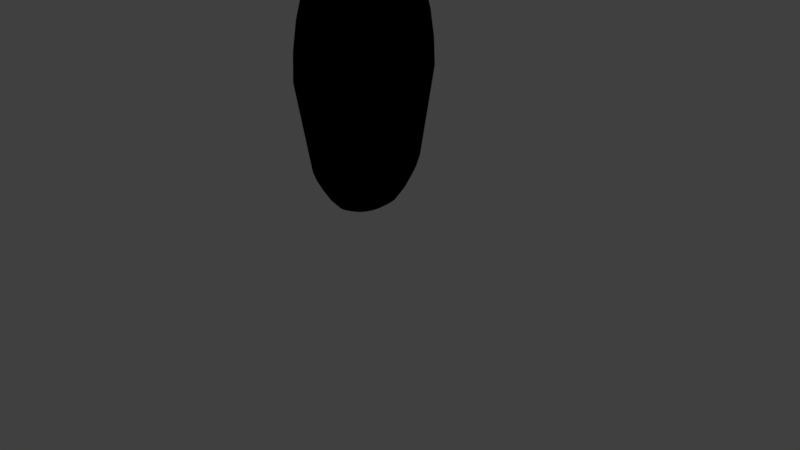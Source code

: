 # Source: NPC_marker.blend  (saved by Blender 2.79.0; exported with 4.5.12 LTS)
import bpy
from mathutils import Matrix  # noqa: F401  (used for matrix-valued properties, if any)

bpy.ops.wm.read_factory_settings(use_empty=True)
scene = bpy.context.scene
scene.name = 'Scene'

# ---- collections
col_collection_1 = bpy.data.collections.new('Collection 1'); scene.collection.children.link(col_collection_1)

# ---- materials (node trees are filled in below, after node groups)
mat_material_001 = bpy.data.materials.new('Material.001')
mat_material_001.alpha_threshold = 0.0
mat_material_001.use_transparent_shadow = False
mat_material_001.diffuse_color = (0.0, 0.0, 0.0, 1.0)
mat_material_001.roughness = 0.5
mat_material_001.specular_intensity = 0.0

# ---- material node trees

# ---- world
world_world = bpy.data.worlds.new('World'); scene.world = world_world
world_world.color = (0.05088, 0.05088, 0.05088)
world_world.use_sun_shadow = False
world_world.sun_shadow_jitter_overblur = 0.0
world_world.cycles.sampling_method = 'MANUAL'

# ---- cameras
cam_camera = bpy.data.cameras.new('Camera')
cam_camera.clip_end = 100.0
cam_camera.lens = 35.0
cam_camera.sensor_width = 32.0
cam_camera.sensor_height = 18.0
cam_camera.ortho_scale = 7.314
cam_camera.dof.focus_distance = 0.0
cam_camera.dof.aperture_fstop = 128.0

# ---- lights
light_lamp = bpy.data.lights.new('Lamp', 'POINT')
light_lamp.transmission_factor = 0.0
light_lamp.cutoff_distance = 30.0
light_lamp.energy = 100.0
light_lamp.shadow_buffer_clip_start = 1.001
light_lamp.shadow_soft_size = 0.1
light_lamp.shadow_maximum_resolution = 0.006
light_lamp.use_absolute_resolution = True

# ---- meshes
me_sphere = bpy.data.meshes.new('Sphere')
me_sphere.from_pydata([(0.0, 0.1951, 0.9808), (0.0, 0.3827, 0.9239), (0.0, 0.5556, 0.8315), (0.0, 0.7071, 0.7071), (0.0, 0.8315, 0.5556), (0.0, 0.9239, 0.3827), (0.0, 0.9808, 0.1951), (0.0, 1.0, 7.55e-08), (0.0, 0.9808, -0.1951), (0.0, 0.5556, -0.8315), (0.03806, 0.1913, 0.9808), (0.07466, 0.3753, 0.9239), (0.1084, 0.5449, 0.8315), (0.1379, 0.6935, 0.7071), (0.1622, 0.8155, 0.5556), (0.1802, 0.9061, 0.3827), (0.1913, 0.9619, 0.1951), (0.1951, 0.9808, 7.55e-08), (0.1913, 0.9619, -0.1951), (0.1802, 0.9061, -0.3827), (0.1622, 0.8155, -0.5556), (0.1379, 0.6935, -0.7071), (0.1084, 0.5449, -0.8315), (0.07466, 0.3753, -0.9239), (0.03806, 0.1913, -0.9808), (0.07466, 0.1802, 0.9808), (0.1464, 0.3536, 0.9239), (0.2126, 0.5133, 0.8315), (0.2706, 0.6533, 0.7071), (0.3182, 0.7682, 0.5556), (0.3536, 0.8536, 0.3827), (0.3753, 0.9061, 0.1951), (0.3827, 0.9239, 7.55e-08), (0.3753, 0.9061, -0.1951), (0.3536, 0.8536, -0.3827), (0.3182, 0.7682, -0.5556), (0.2706, 0.6533, -0.7071), (0.2126, 0.5133, -0.8315), (0.1464, 0.3536, -0.9239), (0.07466, 0.1802, -0.9808), (0.1084, 0.1622, 0.9808), (0.2126, 0.3182, 0.9239), (0.3087, 0.4619, 0.8315), (0.3928, 0.5879, 0.7071), (0.4619, 0.6913, 0.5556), (0.5133, 0.7682, 0.3827), (0.5449, 0.8155, 0.1951), (0.5556, 0.8315, 7.55e-08), (0.5449, 0.8155, -0.1951), (0.5133, 0.7682, -0.3827), (0.4619, 0.6913, -0.5556), (0.3928, 0.5879, -0.7071), (0.3087, 0.4619, -0.8315), (0.2126, 0.3182, -0.9239), (0.1084, 0.1622, -0.9808), (0.1379, 0.1379, 0.9808), (0.2706, 0.2706, 0.9239), (0.3928, 0.3928, 0.8315), (0.5, 0.5, 0.7071), (0.5879, 0.5879, 0.5556), (0.6533, 0.6533, 0.3827), (0.6935, 0.6935, 0.1951), (0.7071, 0.7071, 7.55e-08), (0.6935, 0.6935, -0.1951), (0.6533, 0.6533, -0.3827), (0.5879, 0.5879, -0.5556), (0.5, 0.5, -0.7071), (0.3928, 0.3928, -0.8315), (0.2706, 0.2706, -0.9239), (0.1379, 0.1379, -0.9808), (0.1622, 0.1084, 0.9808), (0.3182, 0.2126, 0.9239), (0.4619, 0.3087, 0.8315), (0.5879, 0.3928, 0.7071), (0.6913, 0.4619, 0.5556), (0.7682, 0.5133, 0.3827), (0.8155, 0.5449, 0.1951), (0.8315, 0.5556, 7.55e-08), (0.8155, 0.5449, -0.1951), (0.7682, 0.5133, -0.3827), (0.6913, 0.4619, -0.5556), (0.5879, 0.3928, -0.7071), (0.4619, 0.3087, -0.8315), (0.3182, 0.2126, -0.9239), (0.1622, 0.1084, -0.9808), (0.1802, 0.07466, 0.9808), (0.3536, 0.1464, 0.9239), (0.5133, 0.2126, 0.8315), (0.6533, 0.2706, 0.7071), (0.7682, 0.3182, 0.5556), (0.8536, 0.3536, 0.3827), (0.9061, 0.3753, 0.1951), (0.9239, 0.3827, 7.55e-08), (0.9061, 0.3753, -0.1951), (0.8536, 0.3536, -0.3827), (0.7682, 0.3182, -0.5556), (0.6533, 0.2706, -0.7071), (0.5133, 0.2126, -0.8315), (0.3536, 0.1464, -0.9239), (0.1802, 0.07466, -0.9808), (0.1913, 0.03806, 0.9808), (0.3753, 0.07466, 0.9239), (0.5449, 0.1084, 0.8315), (0.6935, 0.1379, 0.7071), (0.8155, 0.1622, 0.5556), (0.9061, 0.1802, 0.3827), (0.9619, 0.1913, 0.1951), (0.9808, 0.1951, 7.55e-08), (0.9619, 0.1913, -0.1951), (0.9061, 0.1802, -0.3827), (0.8155, 0.1622, -0.5556), (0.6935, 0.1379, -0.7071), (0.5449, 0.1084, -0.8315), (0.3753, 0.07466, -0.9239), (0.1913, 0.03806, -0.9808), (0.1951, -3.266e-07, 0.9808), (0.3827, -3.192e-07, 0.9239), (0.5556, -3.117e-07, 0.8315), (0.7071, -3.192e-07, 0.7071), (0.8315, -3.341e-07, 0.5556), (0.9239, -2.745e-07, 0.3827), (0.9808, -3.937e-07, 0.1951), (1.0, -3.788e-07, 7.55e-08), (0.9808, -3.937e-07, -0.1951), (0.9239, -2.298e-07, -0.3827), (0.8315, -3.341e-07, -0.5556), (0.7071, -3.192e-07, -0.7071), (0.5556, -3.415e-07, -0.8315), (0.3827, -3.043e-07, -0.9239), (0.1951, -3.08e-07, -0.9808), (0.1913, -0.03806, 0.9808), (0.3753, -0.07466, 0.9239), (0.5449, -0.1084, 0.8315), (0.6935, -0.138, 0.7071), (0.8155, -0.1622, 0.5556), (0.9061, -0.1802, 0.3827), (0.9619, -0.1913, 0.1951), (0.9808, -0.1951, 7.55e-08), (0.9619, -0.1913, -0.1951), (0.9061, -0.1802, -0.3827), (0.8155, -0.1622, -0.5556), (0.6935, -0.138, -0.7071), (0.5449, -0.1084, -0.8315), (0.3753, -0.07466, -0.9239), (0.1913, -0.03806, -0.9808), (0.1802, -0.07466, 0.9808), (0.3536, -0.1464, 0.9239), (0.5133, -0.2126, 0.8315), (0.6533, -0.2706, 0.7071), (0.7682, -0.3182, 0.5556), (0.8536, -0.3536, 0.3827), (0.9061, -0.3753, 0.1951), (0.9239, -0.3827, 7.55e-08), (0.9061, -0.3753, -0.1951), (0.8536, -0.3536, -0.3827), (0.7682, -0.3182, -0.5556), (0.6533, -0.2706, -0.7071), (0.5133, -0.2126, -0.8315), (0.3536, -0.1464, -0.9239), (0.1802, -0.07466, -0.9808), (0.1622, -0.1084, 0.9808), (0.3182, -0.2126, 0.9239), (0.4619, -0.3087, 0.8315), (0.5879, -0.3928, 0.7071), (0.6913, -0.4619, 0.5556), (0.7682, -0.5133, 0.3827), (0.8155, -0.5449, 0.1951), (0.8315, -0.5556, 7.55e-08), (0.8155, -0.5449, -0.1951), (0.7682, -0.5133, -0.3827), (0.6913, -0.4619, -0.5556), (0.5879, -0.3928, -0.7071), (0.4619, -0.3087, -0.8315), (0.3182, -0.2126, -0.9239), (0.1622, -0.1084, -0.9808), (0.1379, -0.138, 0.9808), (0.2706, -0.2706, 0.9239), (0.3928, -0.3928, 0.8315), (0.5, -0.5, 0.7071), (0.5879, -0.5879, 0.5556), (0.6533, -0.6533, 0.3827), (0.6935, -0.6935, 0.1951), (0.7071, -0.7071, 7.55e-08), (0.6935, -0.6935, -0.1951), (0.6533, -0.6533, -0.3827), (0.5879, -0.5879, -0.5556), (0.5, -0.5, -0.7071), (0.3928, -0.3928, -0.8315), (0.2706, -0.2706, -0.9239), (0.1379, -0.138, -0.9808), (0.1084, -0.1622, 0.9808), (0.2126, -0.3182, 0.9239), (0.3087, -0.4619, 0.8315), (0.3928, -0.5879, 0.7071), (0.4619, -0.6913, 0.5556), (0.5133, -0.7682, 0.3827), (0.5449, -0.8155, 0.1951), (0.5556, -0.8315, 7.55e-08), (0.5449, -0.8155, -0.1951), (0.5133, -0.7682, -0.3827), (0.4619, -0.6913, -0.5556), (0.3928, -0.5879, -0.7071), (0.3087, -0.4619, -0.8315), (0.2126, -0.3182, -0.9239), (0.1084, -0.1622, -0.9808), (0.0, -3.258e-07, -1.0), (0.07466, -0.1802, 0.9808), (0.1464, -0.3536, 0.9239), (0.2126, -0.5133, 0.8315), (0.2706, -0.6533, 0.7071), (0.3182, -0.7682, 0.5556), (0.3536, -0.8536, 0.3827), (0.3753, -0.9061, 0.1951), (0.3827, -0.9239, 7.55e-08), (0.3753, -0.9061, -0.1951), (0.3536, -0.8536, -0.3827), (0.3182, -0.7682, -0.5556), (0.2706, -0.6533, -0.7071), (0.2126, -0.5133, -0.8315), (0.1464, -0.3536, -0.9239), (0.07466, -0.1802, -0.9808), (0.03806, -0.1913, 0.9808), (0.07466, -0.3753, 0.9239), (0.1084, -0.5449, 0.8315), (0.1379, -0.6935, 0.7071), (0.1622, -0.8155, 0.5556), (0.1802, -0.9061, 0.3827), (0.1913, -0.9619, 0.1951), (0.1951, -0.9808, 7.55e-08), (0.1913, -0.9619, -0.1951), (0.1802, -0.9061, -0.3827), (0.1622, -0.8155, -0.5556), (0.1379, -0.6935, -0.7071), (0.1084, -0.5449, -0.8315), (0.07466, -0.3753, -0.9239), (0.03806, -0.1913, -0.9808), (-7.212e-09, -0.1951, 0.9808), (4.122e-08, -0.3827, 0.9239), (2.632e-08, -0.5556, 0.8315), (-2.584e-08, -0.7071, 0.7071), (-8.544e-08, -0.8315, 0.5556), (6.357e-08, -0.9239, 0.3827), (-8.544e-08, -0.9808, 0.1951), (-1.003e-07, -1.0, 7.55e-08), (-8.544e-08, -0.9808, -0.1951), (6.357e-08, -0.9239, -0.3827), (-8.544e-08, -0.8315, -0.5556), (-2.584e-08, -0.7071, -0.7071), (-1.094e-08, -0.5556, -0.8315), (3.964e-09, -0.3827, -0.9239), (3.964e-09, -0.1951, -0.9808), (-0.03806, -0.1913, 0.9808), (-0.07466, -0.3753, 0.9239), (-0.1084, -0.5449, 0.8315), (-0.1379, -0.6935, 0.7071), (-0.1622, -0.8155, 0.5556), (-0.1802, -0.9061, 0.3827), (-0.1913, -0.9619, 0.1951), (-0.1951, -0.9808, 7.55e-08), (-0.1913, -0.9619, -0.1951), (-0.1802, -0.9061, -0.3827), (-0.1622, -0.8155, -0.5556), (-0.1379, -0.6935, -0.7071), (-0.1084, -0.5449, -0.8315), (-0.07466, -0.3753, -0.9239), (-0.03806, -0.1913, -0.9808), (-0.07466, -0.1802, 0.9808), (-0.1464, -0.3536, 0.9239), (-0.2126, -0.5133, 0.8315), (-0.2706, -0.6533, 0.7071), (-0.3182, -0.7682, 0.5556), (-0.3536, -0.8536, 0.3827), (-0.3753, -0.9061, 0.1951), (-0.3827, -0.9239, 7.55e-08), (-0.3753, -0.9061, -0.1951), (-0.3536, -0.8536, -0.3827), (-0.3182, -0.7682, -0.5556), (-0.2706, -0.6533, -0.7071), (-0.2126, -0.5133, -0.8315), (-0.1464, -0.3536, -0.9239), (-0.07466, -0.1802, -0.9808), (-0.1084, -0.1622, 0.9808), (-0.2126, -0.3182, 0.9239), (-0.3087, -0.4619, 0.8315), (-0.3928, -0.5879, 0.7071), (-0.4619, -0.6913, 0.5556), (-0.5133, -0.7682, 0.3827), (-0.5449, -0.8155, 0.1951), (-0.5556, -0.8315, 7.55e-08), (-0.5449, -0.8155, -0.1951), (-0.5133, -0.7682, -0.3827), (-0.4619, -0.6913, -0.5556), (-0.3928, -0.5879, -0.7071), (-0.3087, -0.4619, -0.8315), (-0.2126, -0.3182, -0.9239), (-0.1084, -0.1622, -0.9808), (-2.304e-07, -5.562e-07, 1.0), (-0.1379, -0.138, 0.9808), (-0.2706, -0.2706, 0.9239), (-0.3928, -0.3928, 0.8315), (-0.5, -0.5, 0.7071), (-0.5879, -0.5879, 0.5556), (-0.6533, -0.6533, 0.3827), (-0.6935, -0.6935, 0.1951), (-0.7071, -0.7071, 7.55e-08), (-0.6935, -0.6935, -0.1951), (-0.6533, -0.6533, -0.3827), (-0.5879, -0.5879, -0.5556), (-0.5, -0.5, -0.7071), (-0.3928, -0.3928, -0.8315), (-0.2706, -0.2706, -0.9239), (-0.1379, -0.1379, -0.9808), (-0.1622, -0.1084, 0.9808), (-0.3182, -0.2126, 0.9239), (-0.4619, -0.3087, 0.8315), (-0.5879, -0.3928, 0.7071), (-0.6913, -0.4619, 0.5556), (-0.7682, -0.5133, 0.3827), (-0.8155, -0.5449, 0.1951), (-0.8315, -0.5556, 7.55e-08), (-0.8155, -0.5449, -0.1951), (-0.7682, -0.5133, -0.3827), (-0.6913, -0.4619, -0.5556), (-0.5879, -0.3928, -0.7071), (-0.4619, -0.3087, -0.8315), (-0.3182, -0.2126, -0.9239), (-0.1622, -0.1084, -0.9808), (-0.1802, -0.07466, 0.9808), (-0.3536, -0.1464, 0.9239), (-0.5133, -0.2126, 0.8315), (-0.6533, -0.2706, 0.7071), (-0.7682, -0.3182, 0.5556), (-0.8536, -0.3536, 0.3827), (-0.9061, -0.3753, 0.1951), (-0.9239, -0.3827, 7.55e-08), (-0.9061, -0.3753, -0.1951), (-0.8536, -0.3536, -0.3827), (-0.7682, -0.3182, -0.5556), (-0.6533, -0.2706, -0.7071), (-0.5133, -0.2126, -0.8315), (-0.3536, -0.1464, -0.9239), (-0.1802, -0.07466, -0.9808), (-0.1913, -0.03806, 0.9808), (-0.3753, -0.07466, 0.9239), (-0.5449, -0.1084, 0.8315), (-0.6935, -0.1379, 0.7071), (-0.8155, -0.1622, 0.5556), (-0.9061, -0.1802, 0.3827), (-0.9619, -0.1913, 0.1951), (-0.9808, -0.1951, 7.55e-08), (-0.9619, -0.1913, -0.1951), (-0.9061, -0.1802, -0.3827), (-0.8155, -0.1622, -0.5556), (-0.6935, -0.1379, -0.7071), (-0.5449, -0.1084, -0.8315), (-0.3753, -0.07466, -0.9239), (-0.1913, -0.03806, -0.9808), (-0.1951, -3.117e-07, 0.9808), (-0.3827, -2.819e-07, 0.9239), (-0.5556, -2.819e-07, 0.8315), (-0.7071, -1.851e-07, 0.7071), (-0.8315, -1.404e-07, 0.5556), (-0.9239, -3.192e-07, 0.3827), (-0.9808, -9.567e-08, 0.1951), (-1.0, -1.404e-07, 7.55e-08), (-0.9808, -9.567e-08, -0.1951), (-0.9239, -3.192e-07, -0.3827), (-0.8315, -1.404e-07, -0.5556), (-0.7071, -1.851e-07, -0.7071), (-0.5556, -2.596e-07, -0.8315), (-0.3827, -2.521e-07, -0.9239), (-0.1951, -3.155e-07, -0.9808), (-0.1913, 0.03806, 0.9808), (-0.3753, 0.07466, 0.9239), (-0.5449, 0.1084, 0.8315), (-0.6935, 0.1379, 0.7071), (-0.8155, 0.1622, 0.5556), (-0.9061, 0.1802, 0.3827), (-0.9619, 0.1913, 0.1951), (-0.9808, 0.1951, 7.55e-08), (-0.9619, 0.1913, -0.1951), (-0.9061, 0.1802, -0.3827), (-0.8155, 0.1622, -0.5556), (-0.6935, 0.1379, -0.7071), (-0.5449, 0.1084, -0.8315), (-0.3753, 0.07466, -0.9239), (-0.1913, 0.03806, -0.9808), (-0.1802, 0.07466, 0.9808), (-0.3536, 0.1464, 0.9239), (-0.5133, 0.2126, 0.8315), (-0.6533, 0.2706, 0.7071), (-0.7682, 0.3182, 0.5556), (-0.8536, 0.3536, 0.3827), (-0.9061, 0.3753, 0.1951), (-0.9239, 0.3827, 7.55e-08), (-0.9061, 0.3753, -0.1951), (-0.8536, 0.3536, -0.3827), (-0.7682, 0.3182, -0.5556), (-0.6533, 0.2706, -0.7071), (-0.5133, 0.2126, -0.8315), (-0.3536, 0.1464, -0.9239), (-0.1802, 0.07466, -0.9808), (-0.1622, 0.1084, 0.9808), (-0.3182, 0.2126, 0.9239), (-0.4619, 0.3087, 0.8315), (-0.5879, 0.3928, 0.7071), (-0.6913, 0.4619, 0.5556), (-0.7682, 0.5133, 0.3827), (-0.8155, 0.5449, 0.1951), (-0.8315, 0.5556, 7.55e-08), (-0.8155, 0.5449, -0.1951), (-0.7682, 0.5133, -0.3827), (-0.6913, 0.4619, -0.5556), (-0.5879, 0.3928, -0.7071), (-0.4619, 0.3087, -0.8315), (-0.3182, 0.2126, -0.9239), (-0.1622, 0.1084, -0.9808), (-0.1379, 0.1379, 0.9808), (-0.2706, 0.2706, 0.9239), (-0.3928, 0.3928, 0.8315), (-0.5, 0.5, 0.7071), (-0.5879, 0.5879, 0.5556), (-0.6533, 0.6533, 0.3827), (-0.6935, 0.6935, 0.1951), (-0.7071, 0.7071, 7.55e-08), (-0.6935, 0.6935, -0.1951), (-0.6533, 0.6533, -0.3827), (-0.5879, 0.5879, -0.5556), (-0.5, 0.5, -0.7071), (-0.3928, 0.3928, -0.8315), (-0.2706, 0.2706, -0.9239), (-0.1379, 0.1379, -0.9808), (-0.1084, 0.1622, 0.9808), (-0.2126, 0.3182, 0.9239), (-0.3087, 0.4619, 0.8315), (-0.3928, 0.5879, 0.7071), (-0.4619, 0.6913, 0.5556), (-0.5133, 0.7682, 0.3827), (-0.5449, 0.8155, 0.1951), (-0.5556, 0.8315, 7.55e-08), (-0.5449, 0.8155, -0.1951), (-0.5133, 0.7682, -0.3827), (-0.4619, 0.6913, -0.5556), (-0.3928, 0.5879, -0.7071), (-0.3087, 0.4619, -0.8315), (-0.2126, 0.3182, -0.9239), (-0.1084, 0.1622, -0.9808), (-0.07466, 0.1802, 0.9808), (-0.1464, 0.3536, 0.9239), (-0.2126, 0.5133, 0.8315), (-0.2706, 0.6533, 0.7071), (-0.3182, 0.7682, 0.5556), (-0.3536, 0.8536, 0.3827), (-0.3753, 0.9061, 0.1951), (-0.3827, 0.9239, 7.55e-08), (-0.3753, 0.9061, -0.1951), (-0.3536, 0.8536, -0.3827), (-0.3182, 0.7682, -0.5556), (-0.2706, 0.6533, -0.7071), (-0.2126, 0.5133, -0.8315), (-0.1464, 0.3536, -0.9239), (-0.07466, 0.1802, -0.9808), (-0.03806, 0.1913, 0.9808), (-0.07466, 0.3753, 0.9239), (-0.1084, 0.5449, 0.8315), (-0.1379, 0.6935, 0.7071), (-0.1622, 0.8155, 0.5556), (-0.1802, 0.9061, 0.3827), (-0.1913, 0.9619, 0.1951), (-0.1951, 0.9808, 7.55e-08), (-0.1913, 0.9619, -0.1951), (-0.1802, 0.9061, -0.3827), (-0.1622, 0.8155, -0.5556), (-0.1379, 0.6935, -0.7071), (-0.1084, 0.5449, -0.8315), (-0.07466, 0.3753, -0.9239), (-0.03806, 0.1913, -0.9808), (6.357e-08, 0.9239, -0.3827), (2.722e-07, 0.8315, -0.5556), (1.53e-07, 0.7071, -0.7071), (7.847e-08, 0.3827, -0.9239), (1.514e-08, 0.1951, -0.9808), (0.0, 0.1848, -1.071), (0.0, 0.3624, -1.172), (0.0, 0.5262, -1.335), (0.0, 0.6697, -1.555), (0.0, 0.7875, -1.822), (0.0, 0.875, -2.128), (0.0, 0.9289, -2.459), (0.0, 0.9471, -2.804), (6.761e-09, 0.755, -3.924), (6.761e-09, 0.4277, -4.433), (0.0238, 0.1812, -1.071), (0.04669, 0.3555, -1.172), (0.06778, 0.5161, -1.335), (0.08627, 0.6568, -1.555), (0.1014, 0.7723, -1.822), (0.1127, 0.8582, -2.128), (0.1197, 0.911, -2.459), (0.122, 0.9289, -2.804), (0.09727, 0.7405, -3.924), (0.09163, 0.6976, -4.038), (0.08246, 0.6278, -4.162), (0.07013, 0.5339, -4.307), (0.0551, 0.4195, -4.433), (0.03795, 0.2889, -4.496), (0.01935, 0.1473, -4.515), (0.04669, 0.1707, -1.071), (0.09159, 0.3348, -1.172), (0.133, 0.4861, -1.335), (0.1692, 0.6187, -1.555), (0.199, 0.7275, -1.822), (0.2211, 0.8084, -2.128), (0.2347, 0.8582, -2.459), (0.2393, 0.875, -2.804), (0.1908, 0.6976, -3.924), (0.1797, 0.6571, -4.038), (0.1618, 0.5914, -4.162), (0.1376, 0.5029, -4.307), (0.1081, 0.3951, -4.433), (0.07445, 0.2722, -4.496), (0.03795, 0.1388, -4.515), (0.06778, 0.1536, -1.071), (0.133, 0.3014, -1.172), (0.193, 0.4375, -1.335), (0.2457, 0.5568, -1.555), (0.2889, 0.6548, -1.822), (0.321, 0.7275, -2.128), (0.3408, 0.7723, -2.459), (0.3475, 0.7875, -2.804), (0.277, 0.6278, -3.924), (0.2609, 0.5914, -4.038), (0.2348, 0.5322, -4.162), (0.1997, 0.4526, -4.307), (0.1569, 0.3556, -4.433), (0.1081, 0.245, -4.496), (0.0551, 0.1249, -4.515), (0.08627, 0.1306, -1.071), (0.1692, 0.2563, -1.172), (0.2457, 0.3721, -1.335), (0.3127, 0.4735, -1.555), (0.3677, 0.5568, -1.822), (0.4086, 0.6187, -2.128), (0.4337, 0.6568, -2.459), (0.4422, 0.6697, -2.804), (0.3526, 0.5339, -3.924), (0.3321, 0.5029, -4.038), (0.2989, 0.4526, -4.162), (0.2542, 0.3849, -4.307), (0.1997, 0.3024, -4.433), (0.1376, 0.2083, -4.496), (0.07013, 0.1062, -4.515), (0.1014, 0.1027, -1.071), (0.199, 0.2014, -1.172), (0.2889, 0.2923, -1.335), (0.3677, 0.3721, -1.555), (0.4324, 0.4375, -1.822), (0.4804, 0.4861, -2.128), (0.51, 0.5161, -2.459), (0.52, 0.5262, -2.804), (0.4146, 0.4195, -3.924), (0.3905, 0.3951, -4.038), (0.3514, 0.3556, -4.162), (0.2989, 0.3024, -4.307), (0.2348, 0.2376, -4.433), (0.1618, 0.1637, -4.496), (0.08246, 0.08344, -4.515), (0.1127, 0.07071, -1.071), (0.2211, 0.1387, -1.172), (0.321, 0.2014, -1.335), (0.4086, 0.2563, -1.555), (0.4804, 0.3014, -1.822), (0.5338, 0.3348, -2.128), (0.5667, 0.3555, -2.459), (0.5778, 0.3624, -2.804), (0.4606, 0.2889, -3.924), (0.4339, 0.2722, -4.038), (0.3905, 0.245, -4.162), (0.3321, 0.2083, -4.307), (0.2609, 0.1637, -4.433), (0.1797, 0.1127, -4.496), (0.09163, 0.05747, -4.515), (0.1197, 0.03605, -1.071), (0.2347, 0.07071, -1.172), (0.3408, 0.1027, -1.335), (0.4337, 0.1306, -1.555), (0.51, 0.1536, -1.822), (0.5667, 0.1707, -2.128), (0.6016, 0.1812, -2.459), (0.6134, 0.1848, -2.804), (0.489, 0.1473, -3.924), (0.4606, 0.1388, -4.038), (0.4146, 0.1249, -4.162), (0.3526, 0.1062, -4.307), (0.277, 0.08344, -4.433), (0.1908, 0.05747, -4.496), (0.09727, 0.0293, -4.515), (0.122, -3.094e-07, -1.071), (0.2393, -3.023e-07, -1.172), (0.3475, -2.952e-07, -1.335), (0.4422, -3.023e-07, -1.555), (0.52, -3.164e-07, -1.822), (0.5778, -2.6e-07, -2.128), (0.6134, -3.729e-07, -2.459), (0.6254, -3.587e-07, -2.804), (0.4986, -3.879e-07, -3.924), (0.4697, -2.617e-07, -4.038), (0.4227, -3.42e-07, -4.162), (0.3595, -3.305e-07, -4.307), (0.2824, -3.477e-07, -4.433), (0.1945, -3.19e-07, -4.496), (0.09918, -3.219e-07, -4.515), (0.1197, -0.03605, -1.071), (0.2347, -0.07071, -1.172), (0.3408, -0.1027, -1.335), (0.4337, -0.1307, -1.555), (0.51, -0.1536, -1.822), (0.5667, -0.1707, -2.128), (0.6016, -0.1812, -2.459), (0.6134, -0.1848, -2.804), (0.489, -0.1473, -3.924), (0.4606, -0.1388, -4.038), (0.4146, -0.1249, -4.162), (0.3526, -0.1062, -4.307), (0.277, -0.08344, -4.433), (0.1908, -0.05747, -4.496), (0.09727, -0.0293, -4.515), (0.1127, -0.07071, -1.071), (0.2211, -0.1387, -1.172), (0.321, -0.2014, -1.335), (0.4086, -0.2563, -1.555), (0.4804, -0.3014, -1.822), (0.5338, -0.3348, -2.128), (0.5667, -0.3555, -2.459), (0.5778, -0.3624, -2.804), (0.4606, -0.2889, -3.924), (0.4339, -0.2722, -4.038), (0.3905, -0.245, -4.162), (0.3321, -0.2083, -4.307), (0.2609, -0.1637, -4.433), (0.1797, -0.1127, -4.496), (0.09163, -0.05747, -4.515), (0.1014, -0.1027, -1.071), (0.199, -0.2014, -1.172), (0.2889, -0.2923, -1.335), (0.3677, -0.3721, -1.555), (0.4324, -0.4375, -1.822), (0.4804, -0.4861, -2.128), (0.51, -0.5161, -2.459), (0.52, -0.5262, -2.804), (0.4146, -0.4195, -3.924), (0.3905, -0.3951, -4.038), (0.3514, -0.3556, -4.162), (0.2989, -0.3024, -4.307), (0.2348, -0.2376, -4.433), (0.1618, -0.1637, -4.496), (0.08246, -0.08344, -4.515), (0.08627, -0.1307, -1.071), (0.1692, -0.2563, -1.172), (0.2457, -0.3721, -1.335), (0.3127, -0.4735, -1.555), (0.3677, -0.5568, -1.822), (0.4086, -0.6187, -2.128), (0.4337, -0.6568, -2.459), (0.4422, -0.6697, -2.804), (0.3526, -0.5339, -3.924), (0.3321, -0.5029, -4.038), (0.2989, -0.4526, -4.162), (0.2542, -0.3849, -4.307), (0.1997, -0.3024, -4.433), (0.1376, -0.2083, -4.496), (0.07013, -0.1062, -4.515), (0.06778, -0.1536, -1.071), (0.133, -0.3014, -1.172), (0.193, -0.4375, -1.335), (0.2457, -0.5568, -1.555), (0.2889, -0.6548, -1.822), (0.321, -0.7275, -2.128), (0.3408, -0.7723, -2.459), (0.3475, -0.7875, -2.804), (0.277, -0.6278, -3.924), (0.2609, -0.5914, -4.038), (0.2348, -0.5322, -4.162), (0.1997, -0.4526, -4.307), (0.1569, -0.3556, -4.433), (0.1081, -0.245, -4.496), (0.0551, -0.1249, -4.515), (6.761e-09, -3.356e-07, -4.521), (0.04669, -0.1707, -1.071), (0.09159, -0.3348, -1.172), (0.133, -0.4861, -1.335), (0.1692, -0.6187, -1.555), (0.199, -0.7275, -1.822), (0.2211, -0.8084, -2.128), (0.2347, -0.8582, -2.459), (0.2393, -0.875, -2.804), (0.1908, -0.6976, -3.924), (0.1797, -0.6571, -4.038), (0.1618, -0.5914, -4.162), (0.1376, -0.5029, -4.307), (0.1081, -0.3951, -4.433), (0.07445, -0.2722, -4.496), (0.03795, -0.1388, -4.515), (0.0238, -0.1812, -1.071), (0.04669, -0.3555, -1.172), (0.06778, -0.5161, -1.335), (0.08627, -0.6568, -1.555), (0.1014, -0.7723, -1.822), (0.1127, -0.8582, -2.128), (0.1197, -0.911, -2.459), (0.122, -0.9289, -2.804), (0.09727, -0.7405, -3.924), (0.09163, -0.6976, -4.038), (0.08246, -0.6278, -4.162), (0.07013, -0.5339, -4.307), (0.0551, -0.4195, -4.433), (0.03795, -0.2889, -4.496), (0.01935, -0.1473, -4.515), (-4.51e-09, -0.1848, -1.071), (2.578e-08, -0.3624, -1.172), (1.646e-08, -0.5262, -1.335), (-1.616e-08, -0.6697, -1.555), (-5.344e-08, -0.7875, -1.822), (3.976e-08, -0.875, -2.128), (-5.344e-08, -0.9289, -2.459), (-6.276e-08, -0.9471, -2.804), (-3.667e-08, -0.755, -3.924), (3.908e-08, -0.7112, -4.038), (-3.667e-08, -0.6401, -4.162), (-6.374e-09, -0.5444, -4.307), (1.201e-09, -0.4277, -4.433), (8.776e-09, -0.2946, -4.496), (8.776e-09, -0.1502, -4.515), (-0.0238, -0.1812, -1.071), (-0.04669, -0.3555, -1.172), (-0.06778, -0.5161, -1.335), (-0.08627, -0.6568, -1.555), (-0.1014, -0.7723, -1.822), (-0.1127, -0.8582, -2.128), (-0.1197, -0.911, -2.459), (-0.122, -0.9289, -2.804), (-0.09727, -0.7405, -3.924), (-0.09163, -0.6976, -4.038), (-0.08246, -0.6278, -4.162), (-0.07013, -0.5339, -4.307), (-0.0551, -0.4195, -4.433), (-0.03795, -0.2889, -4.496), (-0.01935, -0.1473, -4.515), (-0.04669, -0.1707, -1.071), (-0.09159, -0.3348, -1.172), (-0.133, -0.4861, -1.335), (-0.1692, -0.6187, -1.555), (-0.199, -0.7275, -1.822), (-0.2211, -0.8084, -2.128), (-0.2347, -0.8582, -2.459), (-0.2393, -0.875, -2.804), (-0.1908, -0.6976, -3.924), (-0.1797, -0.6571, -4.038), (-0.1618, -0.5914, -4.162), (-0.1376, -0.5029, -4.307), (-0.1081, -0.3951, -4.433), (-0.07445, -0.2722, -4.496), (-0.03795, -0.1388, -4.515), (-0.06778, -0.1536, -1.071), (-0.133, -0.3014, -1.172), (-0.193, -0.4375, -1.335), (-0.2457, -0.5568, -1.555), (-0.2889, -0.6548, -1.822), (-0.321, -0.7275, -2.128), (-0.3408, -0.7723, -2.459), (-0.3475, -0.7875, -2.804), (-0.277, -0.6278, -3.924), (-0.2609, -0.5914, -4.038), (-0.2348, -0.5322, -4.162), (-0.1997, -0.4526, -4.307), (-0.1569, -0.3556, -4.433), (-0.1081, -0.245, -4.496), (-0.0551, -0.1249, -4.515), (-1.441e-07, -5.268e-07, -1.037), (-0.08627, -0.1307, -1.071), (-0.1692, -0.2563, -1.172), (-0.2457, -0.3721, -1.335), (-0.3127, -0.4735, -1.555), (-0.3677, -0.5568, -1.822), (-0.4086, -0.6187, -2.128), (-0.4337, -0.6568, -2.459), (-0.4422, -0.6697, -2.804), (-0.3526, -0.5339, -3.924), (-0.3321, -0.5029, -4.038), (-0.2989, -0.4526, -4.162), (-0.2542, -0.3849, -4.307), (-0.1997, -0.3024, -4.433), (-0.1376, -0.2083, -4.496), (-0.07013, -0.1062, -4.515), (-0.1014, -0.1027, -1.071), (-0.199, -0.2014, -1.172), (-0.2889, -0.2923, -1.335), (-0.3677, -0.3721, -1.555), (-0.4324, -0.4375, -1.822), (-0.4804, -0.4861, -2.128), (-0.51, -0.5161, -2.459), (-0.52, -0.5262, -2.804), (-0.4146, -0.4195, -3.924), (-0.3905, -0.3951, -4.038), (-0.3514, -0.3556, -4.162), (-0.2989, -0.3024, -4.307), (-0.2348, -0.2376, -4.433), (-0.1618, -0.1637, -4.496), (-0.08246, -0.08344, -4.515), (-0.1127, -0.07071, -1.071), (-0.2211, -0.1387, -1.172), (-0.321, -0.2014, -1.335), (-0.4086, -0.2563, -1.555), (-0.4804, -0.3014, -1.822), (-0.5338, -0.3348, -2.128), (-0.5667, -0.3555, -2.459), (-0.5778, -0.3624, -2.804), (-0.4606, -0.2889, -3.924), (-0.4339, -0.2722, -4.038), (-0.3905, -0.245, -4.162), (-0.3321, -0.2083, -4.307), (-0.2609, -0.1637, -4.433), (-0.1797, -0.1127, -4.496), (-0.09163, -0.05747, -4.515), (-0.1197, -0.03605, -1.071), (-0.2347, -0.07071, -1.172), (-0.3408, -0.1027, -1.335), (-0.4337, -0.1307, -1.555), (-0.51, -0.1536, -1.822), (-0.5667, -0.1707, -2.128), (-0.6016, -0.1812, -2.459), (-0.6134, -0.1848, -2.804), (-0.489, -0.1473, -3.924), (-0.4606, -0.1388, -4.038), (-0.4146, -0.1249, -4.162), (-0.3526, -0.1062, -4.307), (-0.277, -0.08344, -4.433), (-0.1908, -0.05747, -4.496), (-0.09727, -0.0293, -4.515), (-0.122, -2.952e-07, -1.071), (-0.2393, -2.67e-07, -1.172), (-0.3475, -2.67e-07, -1.335), (-0.4422, -1.753e-07, -1.555), (-0.52, -1.329e-07, -1.822), (-0.5778, -3.023e-07, -2.128), (-0.6134, -9.061e-08, -2.459), (-0.6254, -1.329e-07, -2.804), (-0.4986, -1.584e-07, -3.924), (-0.4697, -3.305e-07, -4.038), (-0.4227, -1.929e-07, -4.162), (-0.3595, -2.273e-07, -4.307), (-0.2824, -2.846e-07, -4.433), (-0.1945, -2.789e-07, -4.496), (-0.09918, -3.276e-07, -4.515), (-0.1197, 0.03605, -1.071), (-0.2347, 0.07071, -1.172), (-0.3408, 0.1027, -1.335), (-0.4337, 0.1306, -1.555), (-0.51, 0.1536, -1.822), (-0.5667, 0.1707, -2.128), (-0.6016, 0.1812, -2.459), (-0.6134, 0.1848, -2.804), (-0.489, 0.1473, -3.924), (-0.4606, 0.1388, -4.038), (-0.4146, 0.1249, -4.162), (-0.3526, 0.1062, -4.307), (-0.277, 0.08344, -4.433), (-0.1908, 0.05747, -4.496), (-0.09727, 0.0293, -4.515), (-0.1127, 0.07071, -1.071), (-0.2211, 0.1387, -1.172), (-0.321, 0.2014, -1.335), (-0.4086, 0.2563, -1.555), (-0.4804, 0.3014, -1.822), (-0.5338, 0.3348, -2.128), (-0.5667, 0.3555, -2.459), (-0.5778, 0.3624, -2.804), (-0.4606, 0.2889, -3.924), (-0.4339, 0.2722, -4.038), (-0.3905, 0.245, -4.162), (-0.3321, 0.2083, -4.307), (-0.2609, 0.1637, -4.433), (-0.1797, 0.1127, -4.496), (-0.09163, 0.05747, -4.515), (-0.1014, 0.1027, -1.071), (-0.199, 0.2014, -1.172), (-0.2889, 0.2923, -1.335), (-0.3677, 0.3721, -1.555), (-0.4324, 0.4375, -1.822), (-0.4804, 0.4861, -2.128), (-0.51, 0.5161, -2.459), (-0.52, 0.5262, -2.804), (-0.4146, 0.4195, -3.924), (-0.3905, 0.3951, -4.038), (-0.3514, 0.3556, -4.162), (-0.2989, 0.3024, -4.307), (-0.2348, 0.2376, -4.433), (-0.1618, 0.1637, -4.496), (-0.08246, 0.08344, -4.515), (-0.08627, 0.1306, -1.071), (-0.1692, 0.2563, -1.172), (-0.2457, 0.3721, -1.335), (-0.3127, 0.4735, -1.555), (-0.3677, 0.5568, -1.822), (-0.4086, 0.6187, -2.128), (-0.4337, 0.6568, -2.459), (-0.4422, 0.6697, -2.804), (-0.3526, 0.5339, -3.924), (-0.3321, 0.5029, -4.038), (-0.2989, 0.4526, -4.162), (-0.2542, 0.3849, -4.307), (-0.1997, 0.3024, -4.433), (-0.1376, 0.2083, -4.496), (-0.07013, 0.1062, -4.515), (-0.06778, 0.1536, -1.071), (-0.133, 0.3014, -1.172), (-0.193, 0.4375, -1.335), (-0.2457, 0.5568, -1.555), (-0.2889, 0.6548, -1.822), (-0.321, 0.7275, -2.128), (-0.3408, 0.7723, -2.459), (-0.3475, 0.7875, -2.804), (-0.277, 0.6278, -3.924), (-0.2609, 0.5914, -4.038), (-0.2348, 0.5322, -4.162), (-0.1997, 0.4526, -4.307), (-0.1569, 0.3556, -4.433), (-0.1081, 0.245, -4.496), (-0.0551, 0.1249, -4.515), (-0.04669, 0.1707, -1.071), (-0.09159, 0.3348, -1.172), (-0.133, 0.4861, -1.335), (-0.1692, 0.6187, -1.555), (-0.199, 0.7275, -1.822), (-0.2211, 0.8084, -2.128), (-0.2347, 0.8582, -2.459), (-0.2393, 0.875, -2.804), (-0.1908, 0.6976, -3.924), (-0.1797, 0.6571, -4.038), (-0.1618, 0.5914, -4.162), (-0.1376, 0.5029, -4.307), (-0.1081, 0.3951, -4.433), (-0.07445, 0.2722, -4.496), (-0.03795, 0.1388, -4.515), (-0.0238, 0.1812, -1.071), (-0.04669, 0.3555, -1.172), (-0.06778, 0.5161, -1.335), (-0.08627, 0.6568, -1.555), (-0.1014, 0.7723, -1.822), (-0.1127, 0.8582, -2.128), (-0.1197, 0.911, -2.459), (-0.122, 0.9289, -2.804), (-0.09727, 0.7405, -3.924), (-0.09163, 0.6976, -4.038), (-0.08246, 0.6278, -4.162), (-0.07013, 0.5339, -4.307), (-0.0551, 0.4195, -4.433), (-0.03795, 0.2889, -4.496), (-0.01935, 0.1473, -4.515), (3.908e-08, 0.7112, -4.038), (1.451e-07, 0.6401, -4.162), (8.453e-08, 0.5444, -4.307), (4.665e-08, 0.2946, -4.496), (1.446e-08, 0.1502, -4.515)], [], [(0, 296, 10), (205, 481, 24), (8, 7, 17, 18), (1, 0, 10, 11), (477, 8, 18, 19), (2, 1, 11, 12), (478, 477, 19, 20), (3, 2, 12, 13), (479, 478, 20, 21), (4, 3, 13, 14), (9, 479, 21, 22), (5, 4, 14, 15), (480, 9, 22, 23), (6, 5, 15, 16), (481, 480, 23, 24), (7, 6, 16, 17), (16, 15, 30, 31), (24, 23, 38, 39), (17, 16, 31, 32), (10, 296, 25), (205, 24, 39), (18, 17, 32, 33), (11, 10, 25, 26), (19, 18, 33, 34), (12, 11, 26, 27), (20, 19, 34, 35), (13, 12, 27, 28), (21, 20, 35, 36), (14, 13, 28, 29), (22, 21, 36, 37), (15, 14, 29, 30), (23, 22, 37, 38), (35, 34, 49, 50), (28, 27, 42, 43), (36, 35, 50, 51), (29, 28, 43, 44), (37, 36, 51, 52), (30, 29, 44, 45), (38, 37, 52, 53), (31, 30, 45, 46), (39, 38, 53, 54), (32, 31, 46, 47), (25, 296, 40), (205, 39, 54), (33, 32, 47, 48), (26, 25, 40, 41), (34, 33, 48, 49), (27, 26, 41, 42), (54, 53, 68, 69), (47, 46, 61, 62), (40, 296, 55), (205, 54, 69), (48, 47, 62, 63), (41, 40, 55, 56), (49, 48, 63, 64), (42, 41, 56, 57), (50, 49, 64, 65), (43, 42, 57, 58), (51, 50, 65, 66), (44, 43, 58, 59), (52, 51, 66, 67), (45, 44, 59, 60), (53, 52, 67, 68), (46, 45, 60, 61), (66, 65, 80, 81), (59, 58, 73, 74), (67, 66, 81, 82), (60, 59, 74, 75), (68, 67, 82, 83), (61, 60, 75, 76), (69, 68, 83, 84), (62, 61, 76, 77), (55, 296, 70), (205, 69, 84), (63, 62, 77, 78), (56, 55, 70, 71), (64, 63, 78, 79), (57, 56, 71, 72), (65, 64, 79, 80), (58, 57, 72, 73), (70, 296, 85), (205, 84, 99), (78, 77, 92, 93), (71, 70, 85, 86), (79, 78, 93, 94), (72, 71, 86, 87), (80, 79, 94, 95), (73, 72, 87, 88), (81, 80, 95, 96), (74, 73, 88, 89), (82, 81, 96, 97), (75, 74, 89, 90), (83, 82, 97, 98), (76, 75, 90, 91), (84, 83, 98, 99), (77, 76, 91, 92), (89, 88, 103, 104), (97, 96, 111, 112), (90, 89, 104, 105), (98, 97, 112, 113), (91, 90, 105, 106), (99, 98, 113, 114), (92, 91, 106, 107), (85, 296, 100), (205, 99, 114), (93, 92, 107, 108), (86, 85, 100, 101), (94, 93, 108, 109), (87, 86, 101, 102), (95, 94, 109, 110), (88, 87, 102, 103), (96, 95, 110, 111), (108, 107, 122, 123), (101, 100, 115, 116), (109, 108, 123, 124), (102, 101, 116, 117), (110, 109, 124, 125), (103, 102, 117, 118), (111, 110, 125, 126), (104, 103, 118, 119), (112, 111, 126, 127), (105, 104, 119, 120), (113, 112, 127, 128), (106, 105, 120, 121), (114, 113, 128, 129), (107, 106, 121, 122), (100, 296, 115), (205, 114, 129), (127, 126, 141, 142), (120, 119, 134, 135), (128, 127, 142, 143), (121, 120, 135, 136), (129, 128, 143, 144), (122, 121, 136, 137), (115, 296, 130), (205, 129, 144), (123, 122, 137, 138), (116, 115, 130, 131), (124, 123, 138, 139), (117, 116, 131, 132), (125, 124, 139, 140), (118, 117, 132, 133), (126, 125, 140, 141), (119, 118, 133, 134), (131, 130, 145, 146), (139, 138, 153, 154), (132, 131, 146, 147), (140, 139, 154, 155), (133, 132, 147, 148), (141, 140, 155, 156), (134, 133, 148, 149), (142, 141, 156, 157), (135, 134, 149, 150), (143, 142, 157, 158), (136, 135, 150, 151), (144, 143, 158, 159), (137, 136, 151, 152), (130, 296, 145), (205, 144, 159), (138, 137, 152, 153), (150, 149, 164, 165), (158, 157, 172, 173), (151, 150, 165, 166), (159, 158, 173, 174), (152, 151, 166, 167), (145, 296, 160), (205, 159, 174), (153, 152, 167, 168), (146, 145, 160, 161), (154, 153, 168, 169), (147, 146, 161, 162), (155, 154, 169, 170), (148, 147, 162, 163), (156, 155, 170, 171), (149, 148, 163, 164), (157, 156, 171, 172), (169, 168, 183, 184), (162, 161, 176, 177), (170, 169, 184, 185), (163, 162, 177, 178), (171, 170, 185, 186), (164, 163, 178, 179), (172, 171, 186, 187), (165, 164, 179, 180), (173, 172, 187, 188), (166, 165, 180, 181), (174, 173, 188, 189), (167, 166, 181, 182), (160, 296, 175), (205, 174, 189), (168, 167, 182, 183), (161, 160, 175, 176), (188, 187, 202, 203), (181, 180, 195, 196), (189, 188, 203, 204), (182, 181, 196, 197), (175, 296, 190), (205, 189, 204), (183, 182, 197, 198), (176, 175, 190, 191), (184, 183, 198, 199), (177, 176, 191, 192), (185, 184, 199, 200), (178, 177, 192, 193), (186, 185, 200, 201), (179, 178, 193, 194), (187, 186, 201, 202), (180, 179, 194, 195), (200, 199, 215, 216), (193, 192, 208, 209), (201, 200, 216, 217), (194, 193, 209, 210), (202, 201, 217, 218), (195, 194, 210, 211), (203, 202, 218, 219), (196, 195, 211, 212), (204, 203, 219, 220), (197, 196, 212, 213), (190, 296, 206), (205, 204, 220), (198, 197, 213, 214), (191, 190, 206, 207), (199, 198, 214, 215), (192, 191, 207, 208), (220, 219, 234, 235), (213, 212, 227, 228), (206, 296, 221), (205, 220, 235), (214, 213, 228, 229), (207, 206, 221, 222), (215, 214, 229, 230), (208, 207, 222, 223), (216, 215, 230, 231), (209, 208, 223, 224), (217, 216, 231, 232), (210, 209, 224, 225), (218, 217, 232, 233), (211, 210, 225, 226), (219, 218, 233, 234), (212, 211, 226, 227), (224, 223, 238, 239), (232, 231, 246, 247), (225, 224, 239, 240), (233, 232, 247, 248), (226, 225, 240, 241), (234, 233, 248, 249), (227, 226, 241, 242), (235, 234, 249, 250), (228, 227, 242, 243), (221, 296, 236), (205, 235, 250), (229, 228, 243, 244), (222, 221, 236, 237), (230, 229, 244, 245), (223, 222, 237, 238), (231, 230, 245, 246), (243, 242, 257, 258), (236, 296, 251), (205, 250, 265), (244, 243, 258, 259), (237, 236, 251, 252), (245, 244, 259, 260), (238, 237, 252, 253), (246, 245, 260, 261), (239, 238, 253, 254), (247, 246, 261, 262), (240, 239, 254, 255), (248, 247, 262, 263), (241, 240, 255, 256), (249, 248, 263, 264), (242, 241, 256, 257), (250, 249, 264, 265), (262, 261, 276, 277), (255, 254, 269, 270), (263, 262, 277, 278), (256, 255, 270, 271), (264, 263, 278, 279), (257, 256, 271, 272), (265, 264, 279, 280), (258, 257, 272, 273), (251, 296, 266), (205, 265, 280), (259, 258, 273, 274), (252, 251, 266, 267), (260, 259, 274, 275), (253, 252, 267, 268), (261, 260, 275, 276), (254, 253, 268, 269), (266, 296, 281), (205, 280, 295), (274, 273, 288, 289), (267, 266, 281, 282), (275, 274, 289, 290), (268, 267, 282, 283), (276, 275, 290, 291), (269, 268, 283, 284), (277, 276, 291, 292), (270, 269, 284, 285), (278, 277, 292, 293), (271, 270, 285, 286), (279, 278, 293, 294), (272, 271, 286, 287), (280, 279, 294, 295), (273, 272, 287, 288), (285, 284, 300, 301), (293, 292, 308, 309), (286, 285, 301, 302), (294, 293, 309, 310), (287, 286, 302, 303), (295, 294, 310, 311), (288, 287, 303, 304), (281, 296, 297), (205, 295, 311), (289, 288, 304, 305), (282, 281, 297, 298), (290, 289, 305, 306), (283, 282, 298, 299), (291, 290, 306, 307), (284, 283, 299, 300), (292, 291, 307, 308), (305, 304, 319, 320), (298, 297, 312, 313), (306, 305, 320, 321), (299, 298, 313, 314), (307, 306, 321, 322), (300, 299, 314, 315), (308, 307, 322, 323), (301, 300, 315, 316), (309, 308, 323, 324), (302, 301, 316, 317), (310, 309, 324, 325), (303, 302, 317, 318), (311, 310, 325, 326), (304, 303, 318, 319), (297, 296, 312), (205, 311, 326), (324, 323, 338, 339), (317, 316, 331, 332), (325, 324, 339, 340), (318, 317, 332, 333), (326, 325, 340, 341), (319, 318, 333, 334), (312, 296, 327), (205, 326, 341), (320, 319, 334, 335), (313, 312, 327, 328), (321, 320, 335, 336), (314, 313, 328, 329), (322, 321, 336, 337), (315, 314, 329, 330), (323, 322, 337, 338), (316, 315, 330, 331), (336, 335, 350, 351), (329, 328, 343, 344), (337, 336, 351, 352), (330, 329, 344, 345), (338, 337, 352, 353), (331, 330, 345, 346), (339, 338, 353, 354), (332, 331, 346, 347), (340, 339, 354, 355), (333, 332, 347, 348), (341, 340, 355, 356), (334, 333, 348, 349), (327, 296, 342), (205, 341, 356), (335, 334, 349, 350), (328, 327, 342, 343), (355, 354, 369, 370), (348, 347, 362, 363), (356, 355, 370, 371), (349, 348, 363, 364), (342, 296, 357), (205, 356, 371), (350, 349, 364, 365), (343, 342, 357, 358), (351, 350, 365, 366), (344, 343, 358, 359), (352, 351, 366, 367), (345, 344, 359, 360), (353, 352, 367, 368), (346, 345, 360, 361), (354, 353, 368, 369), (347, 346, 361, 362), (359, 358, 373, 374), (367, 366, 381, 382), (360, 359, 374, 375), (368, 367, 382, 383), (361, 360, 375, 376), (369, 368, 383, 384), (362, 361, 376, 377), (370, 369, 384, 385), (363, 362, 377, 378), (371, 370, 385, 386), (364, 363, 378, 379), (357, 296, 372), (205, 371, 386), (365, 364, 379, 380), (358, 357, 372, 373), (366, 365, 380, 381), (378, 377, 392, 393), (386, 385, 400, 401), (379, 378, 393, 394), (372, 296, 387), (205, 386, 401), (380, 379, 394, 395), (373, 372, 387, 388), (381, 380, 395, 396), (374, 373, 388, 389), (382, 381, 396, 397), (375, 374, 389, 390), (383, 382, 397, 398), (376, 375, 390, 391), (384, 383, 398, 399), (377, 376, 391, 392), (385, 384, 399, 400), (397, 396, 411, 412), (390, 389, 404, 405), (398, 397, 412, 413), (391, 390, 405, 406), (399, 398, 413, 414), (392, 391, 406, 407), (400, 399, 414, 415), (393, 392, 407, 408), (401, 400, 415, 416), (394, 393, 408, 409), (387, 296, 402), (205, 401, 416), (395, 394, 409, 410), (388, 387, 402, 403), (396, 395, 410, 411), (389, 388, 403, 404), (416, 415, 430, 431), (409, 408, 423, 424), (402, 296, 417), (205, 416, 431), (410, 409, 424, 425), (403, 402, 417, 418), (411, 410, 425, 426), (404, 403, 418, 419), (412, 411, 426, 427), (405, 404, 419, 420), (413, 412, 427, 428), (406, 405, 420, 421), (414, 413, 428, 429), (407, 406, 421, 422), (415, 414, 429, 430), (408, 407, 422, 423), (420, 419, 434, 435), (428, 427, 442, 443), (421, 420, 435, 436), (429, 428, 443, 444), (422, 421, 436, 437), (430, 429, 444, 445), (423, 422, 437, 438), (431, 430, 445, 446), (424, 423, 438, 439), (417, 296, 432), (205, 431, 446), (425, 424, 439, 440), (418, 417, 432, 433), (426, 425, 440, 441), (419, 418, 433, 434), (427, 426, 441, 442), (439, 438, 453, 454), (432, 296, 447), (205, 446, 461), (440, 439, 454, 455), (433, 432, 447, 448), (441, 440, 455, 456), (434, 433, 448, 449), (442, 441, 456, 457), (435, 434, 449, 450), (443, 442, 457, 458), (436, 435, 450, 451), (444, 443, 458, 459), (437, 436, 451, 452), (445, 444, 459, 460), (438, 437, 452, 453), (446, 445, 460, 461), (458, 457, 472, 473), (451, 450, 465, 466), (459, 458, 473, 474), (452, 451, 466, 467), (460, 459, 474, 475), (453, 452, 467, 468), (461, 460, 475, 476), (454, 453, 468, 469), (447, 296, 462), (205, 461, 476), (455, 454, 469, 470), (448, 447, 462, 463), (456, 455, 470, 471), (449, 448, 463, 464), (457, 456, 471, 472), (450, 449, 464, 465), (205, 476, 481), (470, 469, 7, 8), (463, 462, 0, 1), (471, 470, 8, 477), (464, 463, 1, 2), (472, 471, 477, 478), (465, 464, 2, 3), (473, 472, 478, 479), (466, 465, 3, 4), (474, 473, 479, 9), (467, 466, 4, 5), (475, 474, 9, 480), (468, 467, 5, 6), (476, 475, 480, 481), (469, 468, 6, 7), (462, 296, 0), (482, 778, 492), (687, 963, 506), (490, 489, 499, 500), (483, 482, 492, 493), (959, 490, 500, 501), (484, 483, 493, 494), (960, 959, 501, 502), (485, 484, 494, 495), (961, 960, 502, 503), (486, 485, 495, 496), (491, 961, 503, 504), (487, 486, 496, 497), (962, 491, 504, 505), (488, 487, 497, 498), (963, 962, 505, 506), (489, 488, 498, 499), (498, 497, 512, 513), (506, 505, 520, 521), (499, 498, 513, 514), (492, 778, 507), (687, 506, 521), (500, 499, 514, 515), (493, 492, 507, 508), (501, 500, 515, 516), (494, 493, 508, 509), (502, 501, 516, 517), (495, 494, 509, 510), (503, 502, 517, 518), (496, 495, 510, 511), (504, 503, 518, 519), (497, 496, 511, 512), (505, 504, 519, 520), (517, 516, 531, 532), (510, 509, 524, 525), (518, 517, 532, 533), (511, 510, 525, 526), (519, 518, 533, 534), (512, 511, 526, 527), (520, 519, 534, 535), (513, 512, 527, 528), (521, 520, 535, 536), (514, 513, 528, 529), (507, 778, 522), (687, 521, 536), (515, 514, 529, 530), (508, 507, 522, 523), (516, 515, 530, 531), (509, 508, 523, 524), (536, 535, 550, 551), (529, 528, 543, 544), (522, 778, 537), (687, 536, 551), (530, 529, 544, 545), (523, 522, 537, 538), (531, 530, 545, 546), (524, 523, 538, 539), (532, 531, 546, 547), (525, 524, 539, 540), (533, 532, 547, 548), (526, 525, 540, 541), (534, 533, 548, 549), (527, 526, 541, 542), (535, 534, 549, 550), (528, 527, 542, 543), (548, 547, 562, 563), (541, 540, 555, 556), (549, 548, 563, 564), (542, 541, 556, 557), (550, 549, 564, 565), (543, 542, 557, 558), (551, 550, 565, 566), (544, 543, 558, 559), (537, 778, 552), (687, 551, 566), (545, 544, 559, 560), (538, 537, 552, 553), (546, 545, 560, 561), (539, 538, 553, 554), (547, 546, 561, 562), (540, 539, 554, 555), (552, 778, 567), (687, 566, 581), (560, 559, 574, 575), (553, 552, 567, 568), (561, 560, 575, 576), (554, 553, 568, 569), (562, 561, 576, 577), (555, 554, 569, 570), (563, 562, 577, 578), (556, 555, 570, 571), (564, 563, 578, 579), (557, 556, 571, 572), (565, 564, 579, 580), (558, 557, 572, 573), (566, 565, 580, 581), (559, 558, 573, 574), (571, 570, 585, 586), (579, 578, 593, 594), (572, 571, 586, 587), (580, 579, 594, 595), (573, 572, 587, 588), (581, 580, 595, 596), (574, 573, 588, 589), (567, 778, 582), (687, 581, 596), (575, 574, 589, 590), (568, 567, 582, 583), (576, 575, 590, 591), (569, 568, 583, 584), (577, 576, 591, 592), (570, 569, 584, 585), (578, 577, 592, 593), (590, 589, 604, 605), (583, 582, 597, 598), (591, 590, 605, 606), (584, 583, 598, 599), (592, 591, 606, 607), (585, 584, 599, 600), (593, 592, 607, 608), (586, 585, 600, 601), (594, 593, 608, 609), (587, 586, 601, 602), (595, 594, 609, 610), (588, 587, 602, 603), (596, 595, 610, 611), (589, 588, 603, 604), (582, 778, 597), (687, 596, 611), (609, 608, 623, 624), (602, 601, 616, 617), (610, 609, 624, 625), (603, 602, 617, 618), (611, 610, 625, 626), (604, 603, 618, 619), (597, 778, 612), (687, 611, 626), (605, 604, 619, 620), (598, 597, 612, 613), (606, 605, 620, 621), (599, 598, 613, 614), (607, 606, 621, 622), (600, 599, 614, 615), (608, 607, 622, 623), (601, 600, 615, 616), (613, 612, 627, 628), (621, 620, 635, 636), (614, 613, 628, 629), (622, 621, 636, 637), (615, 614, 629, 630), (623, 622, 637, 638), (616, 615, 630, 631), (624, 623, 638, 639), (617, 616, 631, 632), (625, 624, 639, 640), (618, 617, 632, 633), (626, 625, 640, 641), (619, 618, 633, 634), (612, 778, 627), (687, 626, 641), (620, 619, 634, 635), (632, 631, 646, 647), (640, 639, 654, 655), (633, 632, 647, 648), (641, 640, 655, 656), (634, 633, 648, 649), (627, 778, 642), (687, 641, 656), (635, 634, 649, 650), (628, 627, 642, 643), (636, 635, 650, 651), (629, 628, 643, 644), (637, 636, 651, 652), (630, 629, 644, 645), (638, 637, 652, 653), (631, 630, 645, 646), (639, 638, 653, 654), (651, 650, 665, 666), (644, 643, 658, 659), (652, 651, 666, 667), (645, 644, 659, 660), (653, 652, 667, 668), (646, 645, 660, 661), (654, 653, 668, 669), (647, 646, 661, 662), (655, 654, 669, 670), (648, 647, 662, 663), (656, 655, 670, 671), (649, 648, 663, 664), (642, 778, 657), (687, 656, 671), (650, 649, 664, 665), (643, 642, 657, 658), (670, 669, 684, 685), (663, 662, 677, 678), (671, 670, 685, 686), (664, 663, 678, 679), (657, 778, 672), (687, 671, 686), (665, 664, 679, 680), (658, 657, 672, 673), (666, 665, 680, 681), (659, 658, 673, 674), (667, 666, 681, 682), (660, 659, 674, 675), (668, 667, 682, 683), (661, 660, 675, 676), (669, 668, 683, 684), (662, 661, 676, 677), (682, 681, 697, 698), (675, 674, 690, 691), (683, 682, 698, 699), (676, 675, 691, 692), (684, 683, 699, 700), (677, 676, 692, 693), (685, 684, 700, 701), (678, 677, 693, 694), (686, 685, 701, 702), (679, 678, 694, 695), (672, 778, 688), (687, 686, 702), (680, 679, 695, 696), (673, 672, 688, 689), (681, 680, 696, 697), (674, 673, 689, 690), (702, 701, 716, 717), (695, 694, 709, 710), (688, 778, 703), (687, 702, 717), (696, 695, 710, 711), (689, 688, 703, 704), (697, 696, 711, 712), (690, 689, 704, 705), (698, 697, 712, 713), (691, 690, 705, 706), (699, 698, 713, 714), (692, 691, 706, 707), (700, 699, 714, 715), (693, 692, 707, 708), (701, 700, 715, 716), (694, 693, 708, 709), (706, 705, 720, 721), (714, 713, 728, 729), (707, 706, 721, 722), (715, 714, 729, 730), (708, 707, 722, 723), (716, 715, 730, 731), (709, 708, 723, 724), (717, 716, 731, 732), (710, 709, 724, 725), (703, 778, 718), (687, 717, 732), (711, 710, 725, 726), (704, 703, 718, 719), (712, 711, 726, 727), (705, 704, 719, 720), (713, 712, 727, 728), (725, 724, 739, 740), (718, 778, 733), (687, 732, 747), (726, 725, 740, 741), (719, 718, 733, 734), (727, 726, 741, 742), (720, 719, 734, 735), (728, 727, 742, 743), (721, 720, 735, 736), (729, 728, 743, 744), (722, 721, 736, 737), (730, 729, 744, 745), (723, 722, 737, 738), (731, 730, 745, 746), (724, 723, 738, 739), (732, 731, 746, 747), (744, 743, 758, 759), (737, 736, 751, 752), (745, 744, 759, 760), (738, 737, 752, 753), (746, 745, 760, 761), (739, 738, 753, 754), (747, 746, 761, 762), (740, 739, 754, 755), (733, 778, 748), (687, 747, 762), (741, 740, 755, 756), (734, 733, 748, 749), (742, 741, 756, 757), (735, 734, 749, 750), (743, 742, 757, 758), (736, 735, 750, 751), (748, 778, 763), (687, 762, 777), (756, 755, 770, 771), (749, 748, 763, 764), (757, 756, 771, 772), (750, 749, 764, 765), (758, 757, 772, 773), (751, 750, 765, 766), (759, 758, 773, 774), (752, 751, 766, 767), (760, 759, 774, 775), (753, 752, 767, 768), (761, 760, 775, 776), (754, 753, 768, 769), (762, 761, 776, 777), (755, 754, 769, 770), (767, 766, 782, 783), (775, 774, 790, 791), (768, 767, 783, 784), (776, 775, 791, 792), (769, 768, 784, 785), (777, 776, 792, 793), (770, 769, 785, 786), (763, 778, 779), (687, 777, 793), (771, 770, 786, 787), (764, 763, 779, 780), (772, 771, 787, 788), (765, 764, 780, 781), (773, 772, 788, 789), (766, 765, 781, 782), (774, 773, 789, 790), (787, 786, 801, 802), (780, 779, 794, 795), (788, 787, 802, 803), (781, 780, 795, 796), (789, 788, 803, 804), (782, 781, 796, 797), (790, 789, 804, 805), (783, 782, 797, 798), (791, 790, 805, 806), (784, 783, 798, 799), (792, 791, 806, 807), (785, 784, 799, 800), (793, 792, 807, 808), (786, 785, 800, 801), (779, 778, 794), (687, 793, 808), (806, 805, 820, 821), (799, 798, 813, 814), (807, 806, 821, 822), (800, 799, 814, 815), (808, 807, 822, 823), (801, 800, 815, 816), (794, 778, 809), (687, 808, 823), (802, 801, 816, 817), (795, 794, 809, 810), (803, 802, 817, 818), (796, 795, 810, 811), (804, 803, 818, 819), (797, 796, 811, 812), (805, 804, 819, 820), (798, 797, 812, 813), (818, 817, 832, 833), (811, 810, 825, 826), (819, 818, 833, 834), (812, 811, 826, 827), (820, 819, 834, 835), (813, 812, 827, 828), (821, 820, 835, 836), (814, 813, 828, 829), (822, 821, 836, 837), (815, 814, 829, 830), (823, 822, 837, 838), (816, 815, 830, 831), (809, 778, 824), (687, 823, 838), (817, 816, 831, 832), (810, 809, 824, 825), (837, 836, 851, 852), (830, 829, 844, 845), (838, 837, 852, 853), (831, 830, 845, 846), (824, 778, 839), (687, 838, 853), (832, 831, 846, 847), (825, 824, 839, 840), (833, 832, 847, 848), (826, 825, 840, 841), (834, 833, 848, 849), (827, 826, 841, 842), (835, 834, 849, 850), (828, 827, 842, 843), (836, 835, 850, 851), (829, 828, 843, 844), (841, 840, 855, 856), (849, 848, 863, 864), (842, 841, 856, 857), (850, 849, 864, 865), (843, 842, 857, 858), (851, 850, 865, 866), (844, 843, 858, 859), (852, 851, 866, 867), (845, 844, 859, 860), (853, 852, 867, 868), (846, 845, 860, 861), (839, 778, 854), (687, 853, 868), (847, 846, 861, 862), (840, 839, 854, 855), (848, 847, 862, 863), (860, 859, 874, 875), (868, 867, 882, 883), (861, 860, 875, 876), (854, 778, 869), (687, 868, 883), (862, 861, 876, 877), (855, 854, 869, 870), (863, 862, 877, 878), (856, 855, 870, 871), (864, 863, 878, 879), (857, 856, 871, 872), (865, 864, 879, 880), (858, 857, 872, 873), (866, 865, 880, 881), (859, 858, 873, 874), (867, 866, 881, 882), (879, 878, 893, 894), (872, 871, 886, 887), (880, 879, 894, 895), (873, 872, 887, 888), (881, 880, 895, 896), (874, 873, 888, 889), (882, 881, 896, 897), (875, 874, 889, 890), (883, 882, 897, 898), (876, 875, 890, 891), (869, 778, 884), (687, 883, 898), (877, 876, 891, 892), (870, 869, 884, 885), (878, 877, 892, 893), (871, 870, 885, 886), (898, 897, 912, 913), (891, 890, 905, 906), (884, 778, 899), (687, 898, 913), (892, 891, 906, 907), (885, 884, 899, 900), (893, 892, 907, 908), (886, 885, 900, 901), (894, 893, 908, 909), (887, 886, 901, 902), (895, 894, 909, 910), (888, 887, 902, 903), (896, 895, 910, 911), (889, 888, 903, 904), (897, 896, 911, 912), (890, 889, 904, 905), (902, 901, 916, 917), (910, 909, 924, 925), (903, 902, 917, 918), (911, 910, 925, 926), (904, 903, 918, 919), (912, 911, 926, 927), (905, 904, 919, 920), (913, 912, 927, 928), (906, 905, 920, 921), (899, 778, 914), (687, 913, 928), (907, 906, 921, 922), (900, 899, 914, 915), (908, 907, 922, 923), (901, 900, 915, 916), (909, 908, 923, 924), (921, 920, 935, 936), (914, 778, 929), (687, 928, 943), (922, 921, 936, 937), (915, 914, 929, 930), (923, 922, 937, 938), (916, 915, 930, 931), (924, 923, 938, 939), (917, 916, 931, 932), (925, 924, 939, 940), (918, 917, 932, 933), (926, 925, 940, 941), (919, 918, 933, 934), (927, 926, 941, 942), (920, 919, 934, 935), (928, 927, 942, 943), (940, 939, 954, 955), (933, 932, 947, 948), (941, 940, 955, 956), (934, 933, 948, 949), (942, 941, 956, 957), (935, 934, 949, 950), (943, 942, 957, 958), (936, 935, 950, 951), (929, 778, 944), (687, 943, 958), (937, 936, 951, 952), (930, 929, 944, 945), (938, 937, 952, 953), (931, 930, 945, 946), (939, 938, 953, 954), (932, 931, 946, 947), (687, 958, 963), (952, 951, 489, 490), (945, 944, 482, 483), (953, 952, 490, 959), (946, 945, 483, 484), (954, 953, 959, 960), (947, 946, 484, 485), (955, 954, 960, 961), (948, 947, 485, 486), (956, 955, 961, 491), (949, 948, 486, 487), (957, 956, 491, 962), (950, 949, 487, 488), (958, 957, 962, 963), (951, 950, 488, 489), (944, 778, 482)])
me_sphere.materials.append(mat_material_001)
me_sphere.use_remesh_preserve_volume = False
me_sphere.use_remesh_preserve_attributes = False
me_sphere.use_mirror_vertex_groups = False
me_sphere.update()

# ---- objects
ob_sphere = bpy.data.objects.new('Sphere', me_sphere)
ob_lamp = bpy.data.objects.new('Lamp', light_lamp)
ob_camera = bpy.data.objects.new('Camera', cam_camera)

# ---- transforms, parenting, visibility, modifiers, constraints
ob_sphere.location = (0.0, 0.0, 5.209)
ob_sphere.lineart.crease_threshold = 0.0
ob_lamp.location = (4.076, 1.005, 5.904)
ob_lamp.rotation_euler = (0.6503, 0.05522, 1.866)
ob_lamp.lock_rotations_4d = False
ob_lamp.empty_display_type = 'ARROWS'
ob_lamp.color = (0.0, 0.0, 0.0, 0.0)
ob_lamp.lineart.crease_threshold = 0.0
ob_camera.location = (7.481, -6.508, 5.344)
ob_camera.rotation_euler = (1.109, 0.0, 0.8149)
ob_camera.lock_rotations_4d = False
ob_camera.empty_display_type = 'ARROWS'
ob_camera.color = (0.0, 0.0, 0.0, 0.0)
ob_camera.display_type = 'WIRE'
ob_camera.lineart.crease_threshold = 0.0

# ---- collection membership
col_collection_1.objects.link(ob_sphere)
col_collection_1.objects.link(ob_lamp)
col_collection_1.objects.link(ob_camera)

# ---- scene / render settings (as saved in the file)
scene.camera = ob_camera
scene.frame_start = 1; scene.frame_end = 250; scene.frame_set(1)
scene.render.engine = 'BLENDER_EEVEE_NEXT'
scene.render.resolution_percentage = 50
scene.render.dither_intensity = 0.0
scene.cycles.use_denoising = False
scene.cycles.samples = 128
scene.cycles.sampling_pattern = 'TABULATED_SOBOL'
scene.cycles.use_adaptive_sampling = False
scene.cycles.use_light_tree = False
scene.cycles.blur_glossy = 0.0
scene.cycles.sample_clamp_indirect = 0.0
scene.view_settings.view_transform = 'Standard'
bpy.context.view_layer.update()
